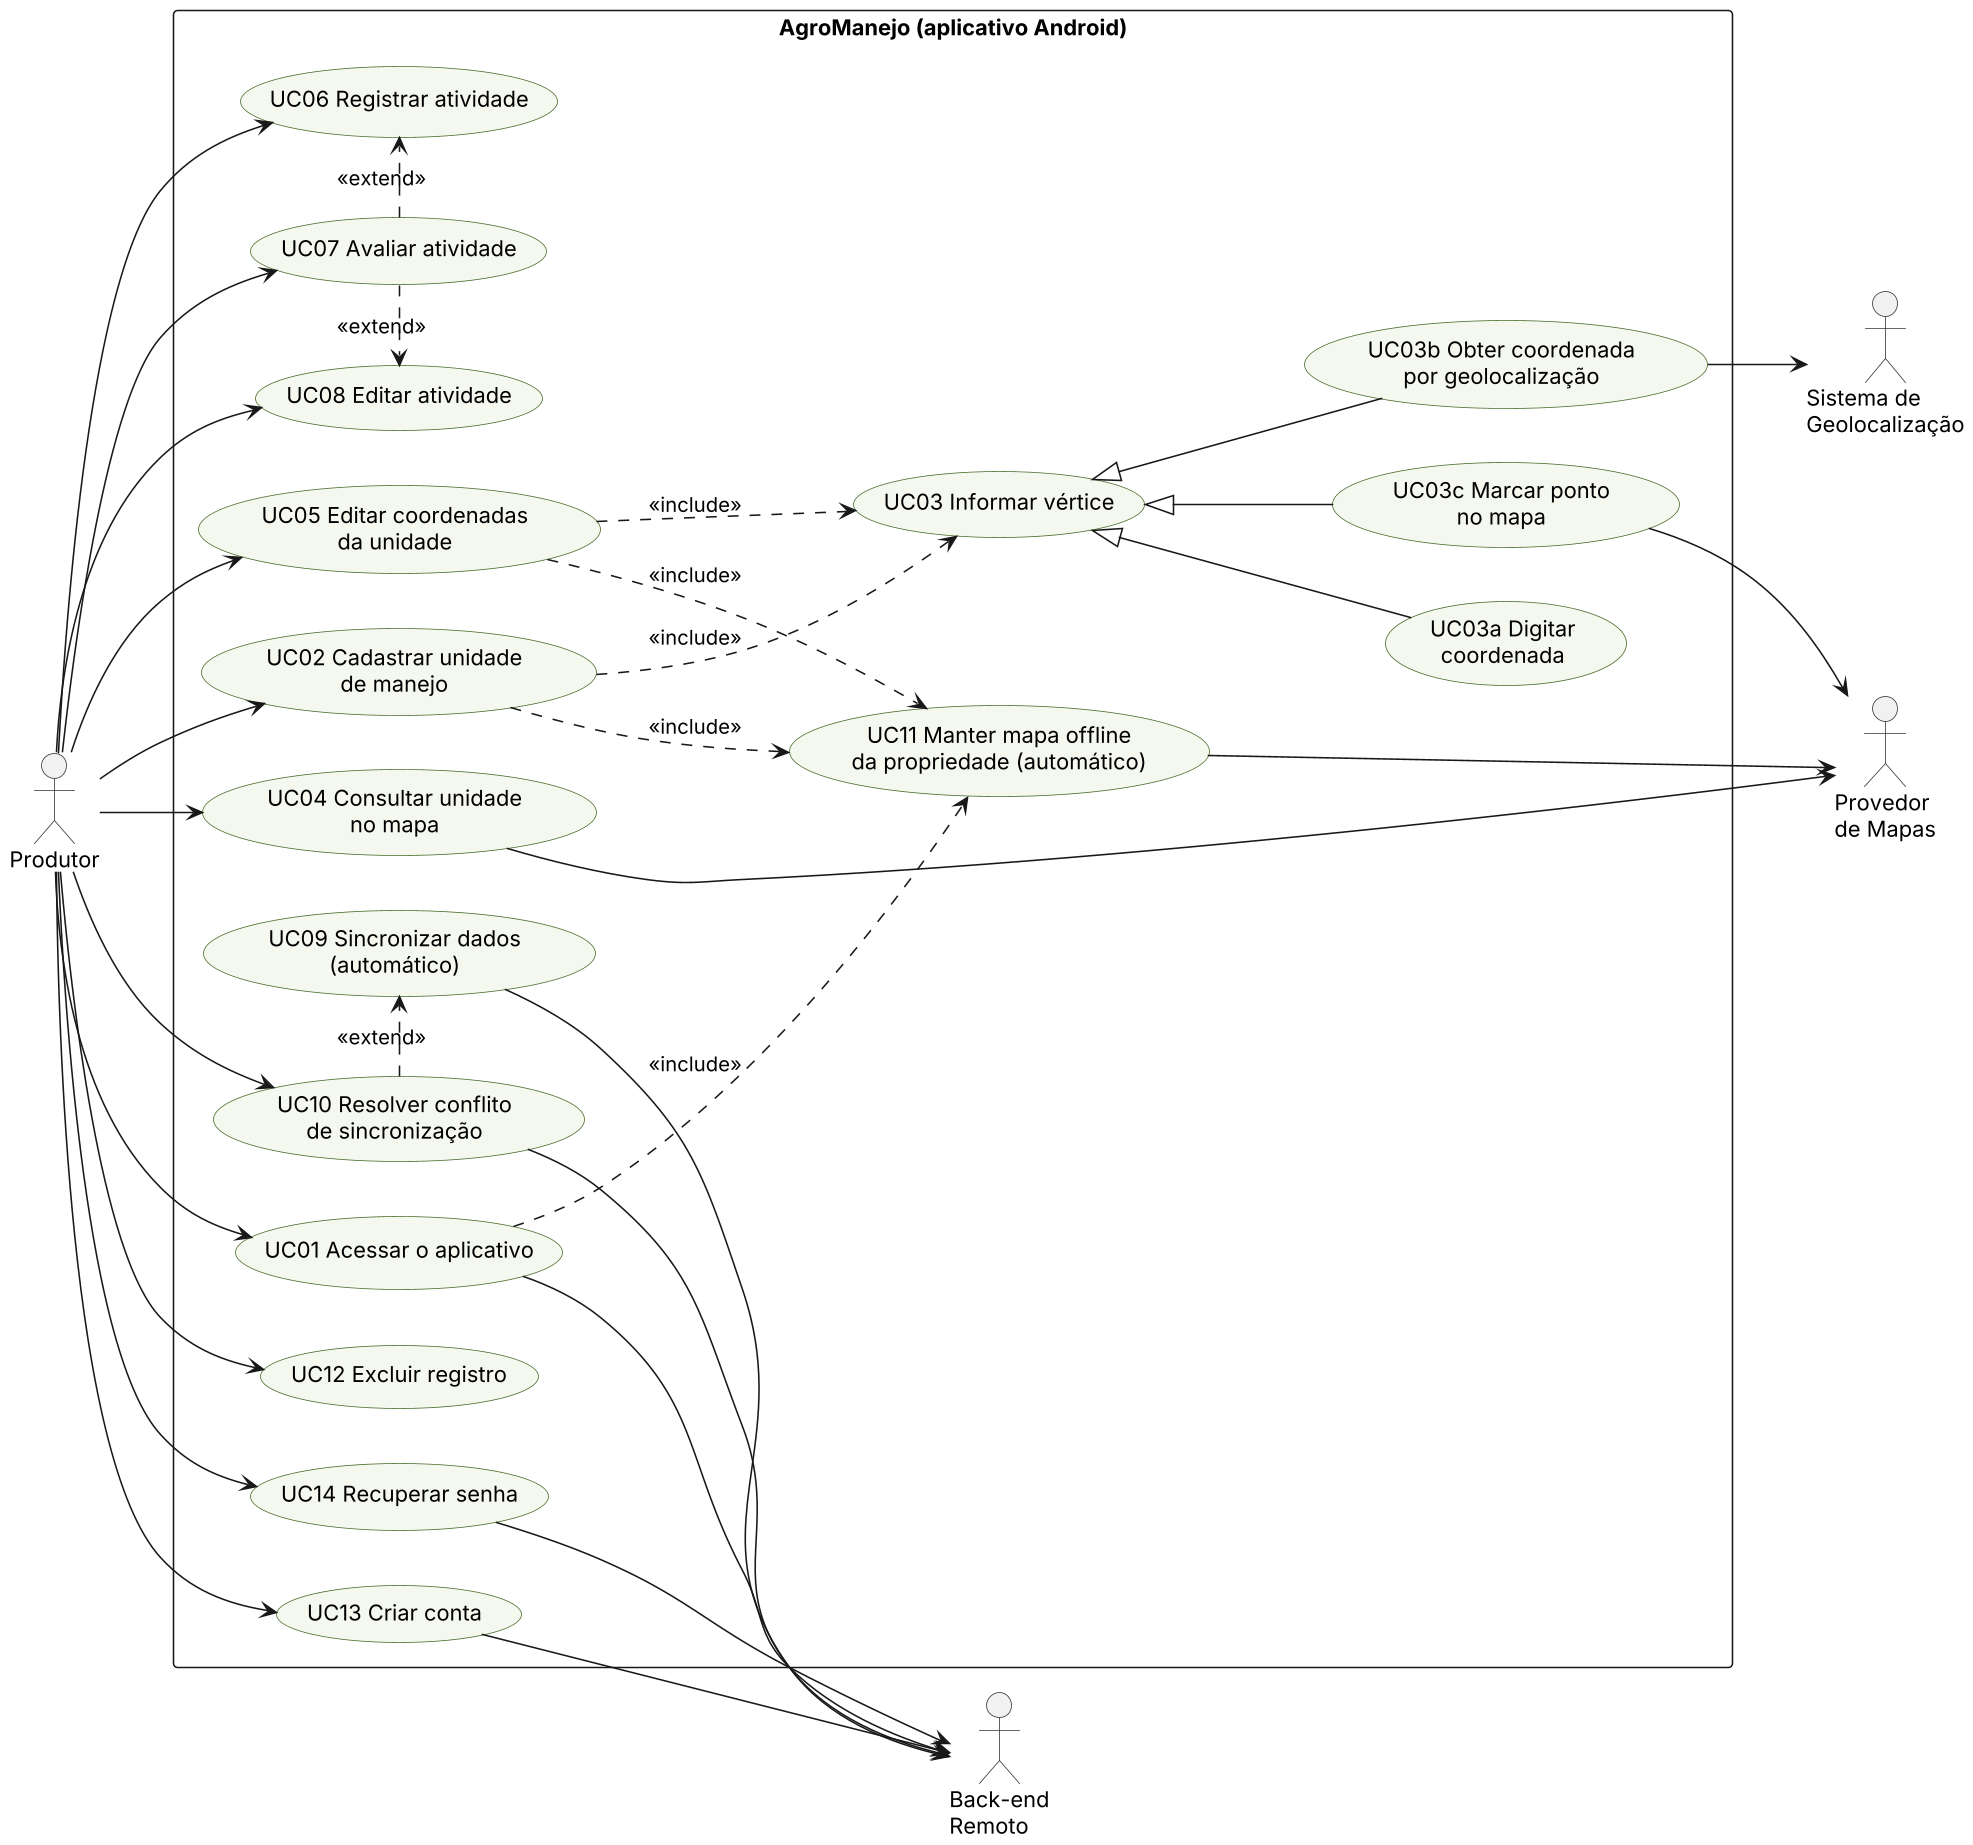

The diagram above was rendered by PlantUML. Its source (embedded in the PNG):
@startuml casos-de-uso
skinparam dpi 150
skinparam defaultFontName Arial
skinparam shadowing false
skinparam usecase {
  BackgroundColor #F4F8EE
  BorderColor #4A6B2A
}
skinparam actorBorderColor #333333
left to right direction

actor "Produtor" as P

rectangle "AgroManejo (aplicativo Android)" {
  usecase "UC02 Cadastrar unidade\nde manejo" as UC02
  usecase "UC05 Editar coordenadas\nda unidade" as UC05
  usecase "UC03 Informar vértice" as UC03
  usecase "UC03a Digitar\ncoordenada" as UC03a
  usecase "UC03b Obter coordenada\npor geolocalização" as UC03b
  usecase "UC03c Marcar ponto\nno mapa" as UC03c
  usecase "UC04 Consultar unidade\nno mapa" as UC04
  usecase "UC06 Registrar atividade" as UC06
  usecase "UC07 Avaliar atividade" as UC07
  usecase "UC08 Editar atividade" as UC08
  usecase "UC01 Acessar o aplicativo" as UC01
  usecase "UC09 Sincronizar dados\n(automático)" as UC09
  usecase "UC10 Resolver conflito\nde sincronização" as UC10
  usecase "UC11 Manter mapa offline\nda propriedade (automático)" as UC11
  usecase "UC12 Excluir registro" as UC12
  usecase "UC13 Criar conta" as UC13
  usecase "UC14 Recuperar senha" as UC14
}

actor "Sistema de\nGeolocalização" as GPS
actor "Provedor\nde Mapas" as MAP
actor "Back-end\nRemoto" as BE

P --> UC01
P --> UC02
P --> UC05
P --> UC04
P --> UC06
P --> UC07
P --> UC08

UC02 ..> UC03 : <<include>>
UC05 ..> UC03 : <<include>>
UC03 <|-- UC03a
UC03 <|-- UC03b
UC03 <|-- UC03c

UC03b --> GPS
UC03c --> MAP
UC04 --> MAP
UC01 --> BE
UC09 --> BE
UC10 --> BE
UC01 ..> UC11 : <<include>>
UC02 ..> UC11 : <<include>>
UC05 ..> UC11 : <<include>>
UC11 --> MAP
P --> UC10
UC10 .> UC09 : <<extend>>
UC07 .> UC06 : <<extend>>
UC07 .> UC08 : <<extend>>
P --> UC12
P --> UC13
P --> UC14
UC13 --> BE
UC14 --> BE
@enduml